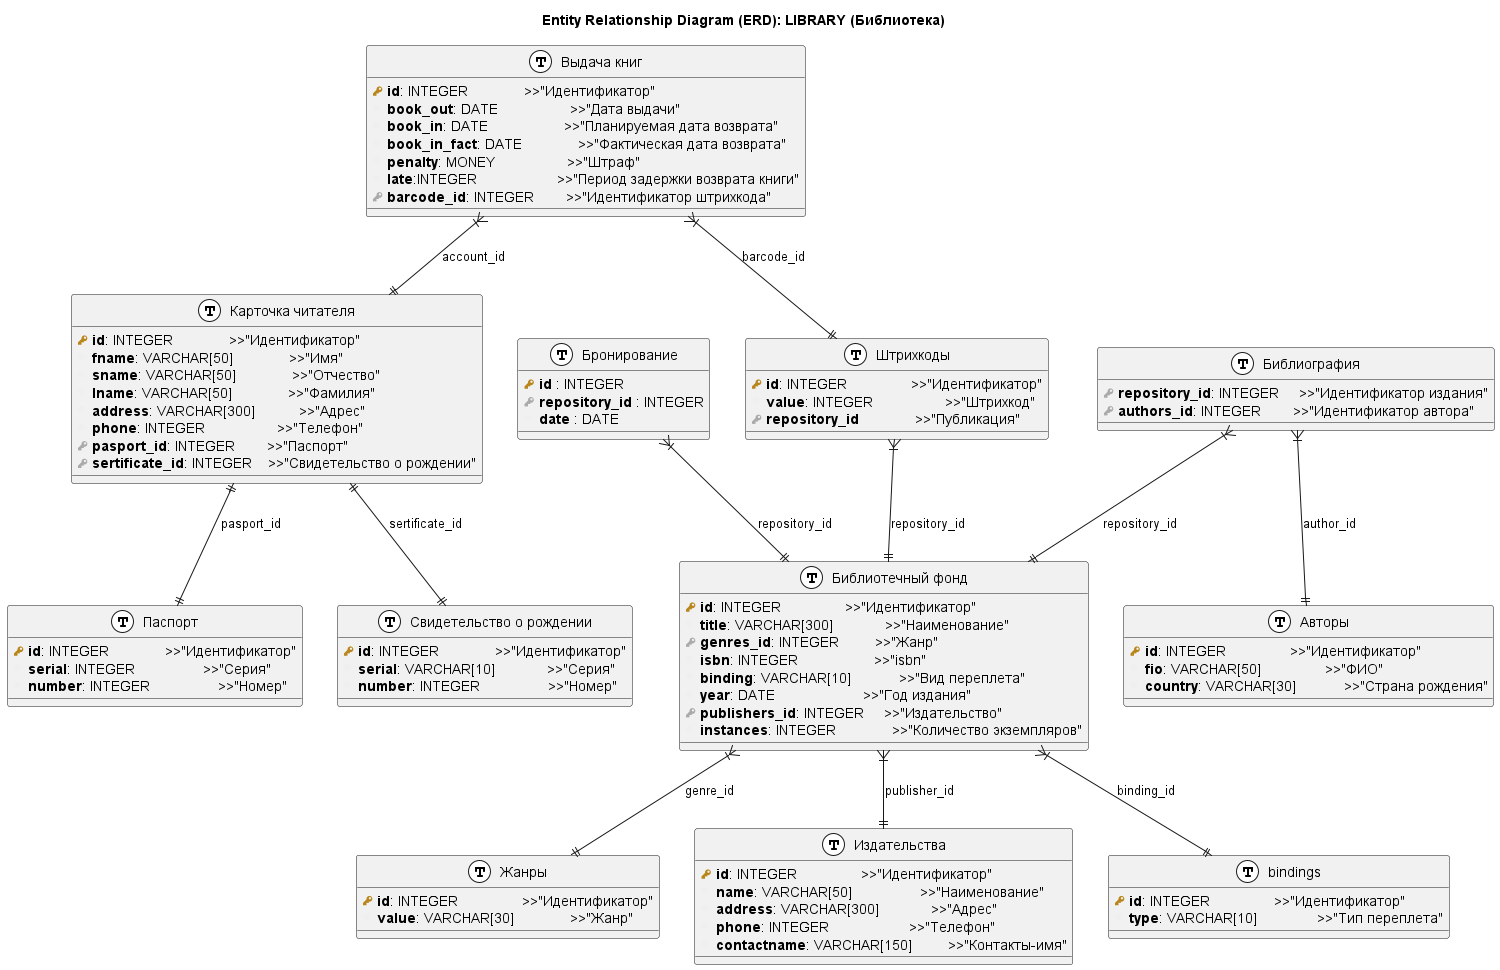

The diagram above was rendered by PlantUML. Its source (embedded in the PNG):
@startuml ERD
!define primary_key(x) <b><color:#b8861b><&key></color> x</b>
!define foreign_key(x) <b><color:#aaaaaa><&key></color> x</b>
!define column(x) <b><color:#efefef><&media-record></color> x</b>
!define table(x) entity x << (T, white) >>

title "Entity Relationship Diagram (ERD): LIBRARY (Библиотека)"
' left to right direction
entity "Библиотечный фонд" as repository
entity "Авторы" as authors
entity "Штрихкоды" as barcodes
entity "Библиография" as bibliography
entity "Жанры" as genres
entity "Издательства" as publishers
entity "Карточка читателя" as accounts
entity "Паспорт" as pasports
entity "Свидетельство о рождении" as certificates
entity "Выдача книг" as allocation
entity "Бронирование" as booking

' Сведения о приобретенных библиотекой книгах
' одна строчка - одно издание
' - которая может быть приобретена в нескольких экземплярах
table(repository) {
    primary_key(id): INTEGER                >>"Идентификатор"
    column(title): VARCHAR[300]             >>"Наименование"
    foreign_key(genres_id): INTEGER         >>"Жанр"
    column(isbn): INTEGER                   >>"isbn"
    column(binding): VARCHAR[10]            >>"Вид переплета"
    column(year): DATE                      >>"Год издания"
    foreign_key(publishers_id): INTEGER     >>"Издательство"
    column(instances): INTEGER              >>"Количество экземпляров"
}

' Типы переплетов
' Для автоподстановки при заполнении поля переплеты
' -также возможно типы переплетов поменяются в будущем (жесткий, мягкий, глянцевый, матовый, электронная книга)
table(bindings){
    primary_key(id): INTEGER                >>"Идентификатор"
    column(type): VARCHAR[10]               >>"Тип переплета"
}

' сведения об авторах
table(authors){
    primary_key(id): INTEGER                >>"Идентификатор"
    column(fio): VARCHAR[50]                >>"ФИО"
    column(country): VARCHAR[30]            >>"Страна рождения"
}

' Таблица экземпляров книг
' Одна строка - один физический экземпляр
table(barcodes){
    primary_key(id): INTEGER                >>"Идентификатор"
    column(value): INTEGER                  >>"Штрихкод"
    foreign_key(repository_id)              >>"Публикация"
}

' сведения о соавторах
' таблица для определения:
' - перечня авторов книги
' - перечня книг в написании которых участвовал автор
table(bibliography){
    foreign_key(repository_id): INTEGER     >>"Идентификатор издания"
    foreign_key(authors_id): INTEGER        >>"Идентификатор автора"
}

' Жанры
table(genres){
    primary_key(id): INTEGER                >>"Идентификатор"
    column(value): VARCHAR[30]              >>"Жанр"
}

table(publishers) {
  primary_key( id ): INTEGER                >>"Идентификатор"
  column(name): VARCHAR[50]                 >>"Наименование"
  column(address): VARCHAR[300]             >>"Адрес"
  column(phone): INTEGER                    >>"Телефон"
  column(contactname): VARCHAR[150]         >>"Контакты-имя"
}

' Карточки читателей
table(accounts) {
    primary_key( id ): INTEGER              >>"Идентификатор"
    column(fname): VARCHAR[50]              >>"Имя"
    column(sname): VARCHAR[50]              >>"Отчество"
    column(lname): VARCHAR[50]              >>"Фамилия"
    column(address): VARCHAR[300]           >>"Адрес"
    column(phone): INTEGER                  >>"Телефон"
    foreign_key(pasport_id): INTEGER        >>"Паспорт"
    foreign_key(sertificate_id): INTEGER    >>"Свидетельство о рождении"
}

' Паспорта
table(pasports){
    primary_key( id ): INTEGER              >>"Идентификатор"
    column(serial): INTEGER                 >>"Серия"
    column(number): INTEGER                 >>"Номер"
}

' Свидетельства о рождении
table(certificates){
    primary_key( id ): INTEGER              >>"Идентификатор"
    column(serial): VARCHAR[10]             >>"Серия"
    column(number): INTEGER                 >>"Номер"
}

' Выдача книг
table(allocation) {
    primary_key( id ): INTEGER              >>"Идентификатор"
    column(book_out): DATE                  >>"Дата выдачи"
    column(book_in): DATE                   >>"Планируемая дата возврата"
    column(book_in_fact): DATE              >>"Фактическая дата возврата"
    column(penalty): MONEY                  >>"Штраф"
    column(late):INTEGER                    >>"Период задержки возврата книги"
    foreign_key(barcode_id): INTEGER        >>"Идентификатор штрихкода"
}

' Бронирование книг
' происходит по изданиям, чаще всего читателю не важно, какой переплет ему дадут
table(booking){
    primary_key(id) : INTEGER
    foreign_key(repository_id) : INTEGER
    column(date) : DATE
}

repository }|--|| publishers : "publisher_id"
repository }|--|| genres : "genre_id"
repository }|--|| bindings : "binding_id"

barcodes }|--|| repository : "repository_id"

bibliography }|--|| repository : "repository_id"
bibliography }|--|| authors : "author_id"

accounts ||--|| certificates : "sertificate_id"
accounts ||--|| pasports : "pasport_id"

booking }|--|| repository : "repository_id"

allocation }|--|| barcodes : "barcode_id"
allocation }|--|| accounts : "account_id"
@enduml